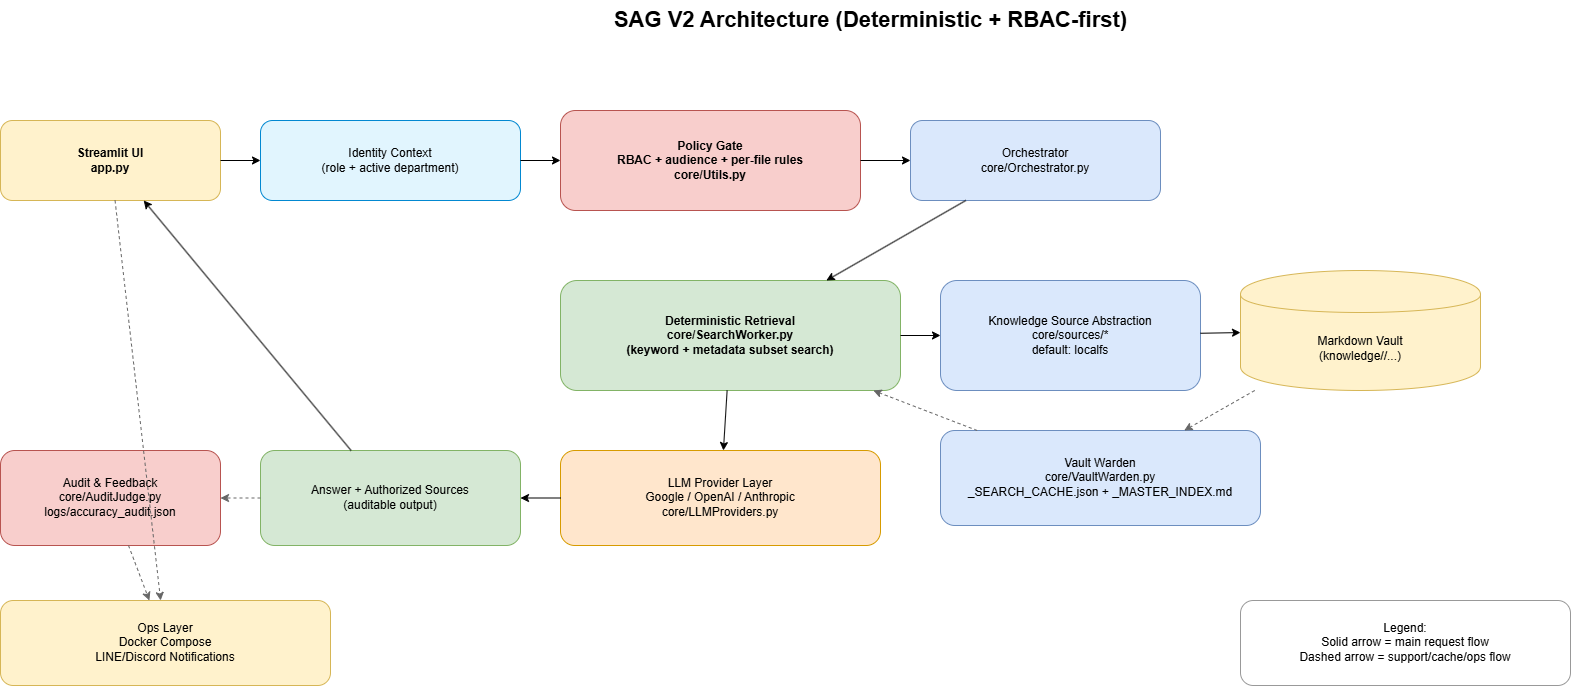

The diagram above was exported from draw.io. Its source (the exported page's mxGraphModel, read from the mxfile embedded in the PNG):
<mxGraphModel dx="1664" dy="874" grid="1" gridSize="10" guides="1" tooltips="1" connect="1" arrows="1" fold="1" page="1" pageScale="1" pageWidth="1920" pageHeight="1080" math="0" shadow="0">
  <root>
    <mxCell id="0" />
    <mxCell id="1" parent="0" />
    <mxCell id="title" parent="1" style="text;html=1;strokeColor=none;fillColor=none;align=center;verticalAlign=middle;fontSize=22;fontStyle=1;" value="SAG V2 Architecture (Deterministic + RBAC-first)" vertex="1">
      <mxGeometry height="40" width="1140" x="390" y="20" as="geometry" />
    </mxCell>
    <mxCell id="ui" parent="1" style="rounded=1;whiteSpace=wrap;html=1;fillColor=#fff2cc;strokeColor=#d6b656;fontStyle=1;" value="Streamlit UI&#10;app.py" vertex="1">
      <mxGeometry height="80" width="220" x="90" y="140" as="geometry" />
    </mxCell>
    <mxCell id="identity" parent="1" style="rounded=1;whiteSpace=wrap;html=1;fillColor=#e1f5fe;strokeColor=#0288d1;" value="Identity Context&#10;(role + active department)" vertex="1">
      <mxGeometry height="80" width="260" x="350" y="140" as="geometry" />
    </mxCell>
    <mxCell id="policy" parent="1" style="rounded=1;whiteSpace=wrap;html=1;fillColor=#f8cecc;strokeColor=#b85450;fontStyle=1;" value="Policy Gate&#10;RBAC + audience + per-file rules&#10;core/Utils.py" vertex="1">
      <mxGeometry height="100" width="300" x="650" y="130" as="geometry" />
    </mxCell>
    <mxCell id="orchestrator" parent="1" style="rounded=1;whiteSpace=wrap;html=1;fillColor=#dae8fc;strokeColor=#6c8ebf;" value="Orchestrator&#10;core/Orchestrator.py" vertex="1">
      <mxGeometry height="80" width="250" x="1000" y="140" as="geometry" />
    </mxCell>
    <mxCell id="searchworker" parent="1" style="rounded=1;whiteSpace=wrap;html=1;fillColor=#d5e8d4;strokeColor=#82b366;fontStyle=1;" value="Deterministic Retrieval&#10;core/SearchWorker.py&#10;(keyword + metadata subset search)" vertex="1">
      <mxGeometry height="110" width="340" x="650" y="300" as="geometry" />
    </mxCell>
    <mxCell id="source" parent="1" style="rounded=1;whiteSpace=wrap;html=1;fillColor=#dae8fc;strokeColor=#6c8ebf;" value="Knowledge Source Abstraction&#10;core/sources/*&#10;default: localfs" vertex="1">
      <mxGeometry height="110" width="260" x="1030" y="300" as="geometry" />
    </mxCell>
    <mxCell id="vault" parent="1" style="shape=cylinder;whiteSpace=wrap;html=1;boundedLbl=1;fillColor=#fff2cc;strokeColor=#d6b656;" value="Markdown Vault&#10;(knowledge/&lt;Department&gt;/...)" vertex="1">
      <mxGeometry height="120" width="240" x="1330" y="290" as="geometry" />
    </mxCell>
    <mxCell id="warden" parent="1" style="rounded=1;whiteSpace=wrap;html=1;fillColor=#dae8fc;strokeColor=#6c8ebf;" value="Vault Warden&#10;core/VaultWarden.py&#10;_SEARCH_CACHE.json + _MASTER_INDEX.md" vertex="1">
      <mxGeometry height="95" width="320" x="1030" y="450" as="geometry" />
    </mxCell>
    <mxCell id="llm" parent="1" style="rounded=1;whiteSpace=wrap;html=1;fillColor=#ffe6cc;strokeColor=#d79b00;" value="LLM Provider Layer&#10;Google / OpenAI / Anthropic&#10;core/LLMProviders.py" vertex="1">
      <mxGeometry height="95" width="320" x="650" y="470" as="geometry" />
    </mxCell>
    <mxCell id="answer" parent="1" style="rounded=1;whiteSpace=wrap;html=1;fillColor=#d5e8d4;strokeColor=#82b366;" value="Answer + Authorized Sources&#10;(auditable output)" vertex="1">
      <mxGeometry height="95" width="260" x="350" y="470" as="geometry" />
    </mxCell>
    <mxCell id="audit" parent="1" style="rounded=1;whiteSpace=wrap;html=1;fillColor=#f8cecc;strokeColor=#b85450;" value="Audit &amp; Feedback&#10;core/AuditJudge.py&#10;logs/accuracy_audit.json" vertex="1">
      <mxGeometry height="95" width="220" x="90" y="470" as="geometry" />
    </mxCell>
    <mxCell id="ops" parent="1" style="rounded=1;whiteSpace=wrap;html=1;fillColor=#fff2cc;strokeColor=#d6b656;" value="Ops Layer&#10;Docker Compose&#10;LINE/Discord Notifications" vertex="1">
      <mxGeometry height="85" width="330" x="90" y="620" as="geometry" />
    </mxCell>
    <mxCell id="legend" parent="1" style="rounded=1;whiteSpace=wrap;html=1;fillColor=#ffffff;strokeColor=#999999;" value="Legend:&#10;Solid arrow = main request flow&#10;Dashed arrow = support/cache/ops flow" vertex="1">
      <mxGeometry height="85" width="330" x="1330" y="620" as="geometry" />
    </mxCell>
    <mxCell id="e1" edge="1" parent="1" source="ui" style="endArrow=classic;html=1;rounded=0;" target="identity">
      <mxGeometry relative="1" as="geometry" />
    </mxCell>
    <mxCell id="e2" edge="1" parent="1" source="identity" style="endArrow=classic;html=1;rounded=0;" target="policy">
      <mxGeometry relative="1" as="geometry" />
    </mxCell>
    <mxCell id="e3" edge="1" parent="1" source="policy" style="endArrow=classic;html=1;rounded=0;" target="orchestrator">
      <mxGeometry relative="1" as="geometry" />
    </mxCell>
    <mxCell id="e4" edge="1" parent="1" source="orchestrator" style="endArrow=classic;html=1;rounded=0;" target="searchworker">
      <mxGeometry relative="1" as="geometry" />
    </mxCell>
    <mxCell id="e5" edge="1" parent="1" source="searchworker" style="endArrow=classic;html=1;rounded=0;" target="source">
      <mxGeometry relative="1" as="geometry" />
    </mxCell>
    <mxCell id="e6" edge="1" parent="1" source="source" style="endArrow=classic;html=1;rounded=0;" target="vault">
      <mxGeometry relative="1" as="geometry" />
    </mxCell>
    <mxCell id="e7" edge="1" parent="1" source="searchworker" style="endArrow=classic;html=1;rounded=0;" target="llm">
      <mxGeometry relative="1" as="geometry" />
    </mxCell>
    <mxCell id="e8" edge="1" parent="1" source="llm" style="endArrow=classic;html=1;rounded=0;" target="answer">
      <mxGeometry relative="1" as="geometry" />
    </mxCell>
    <mxCell id="e9" edge="1" parent="1" source="answer" style="endArrow=classic;html=1;rounded=0;" target="ui">
      <mxGeometry relative="1" as="geometry" />
    </mxCell>
    <mxCell id="e10" edge="1" parent="1" source="answer" style="endArrow=classic;html=1;rounded=0;dashed=1;strokeColor=#666666;" target="audit">
      <mxGeometry relative="1" as="geometry" />
    </mxCell>
    <mxCell id="e11" edge="1" parent="1" source="warden" style="endArrow=classic;html=1;rounded=0;dashed=1;strokeColor=#666666;" target="searchworker">
      <mxGeometry relative="1" as="geometry" />
    </mxCell>
    <mxCell id="e12" edge="1" parent="1" source="vault" style="endArrow=classic;html=1;rounded=0;dashed=1;strokeColor=#666666;" target="warden">
      <mxGeometry relative="1" as="geometry" />
    </mxCell>
    <mxCell id="e13" edge="1" parent="1" source="ui" style="endArrow=classic;html=1;rounded=0;dashed=1;strokeColor=#666666;" target="ops">
      <mxGeometry relative="1" as="geometry" />
    </mxCell>
    <mxCell id="e14" edge="1" parent="1" source="audit" style="endArrow=classic;html=1;rounded=0;dashed=1;strokeColor=#666666;" target="ops">
      <mxGeometry relative="1" as="geometry" />
    </mxCell>
  </root>
</mxGraphModel>